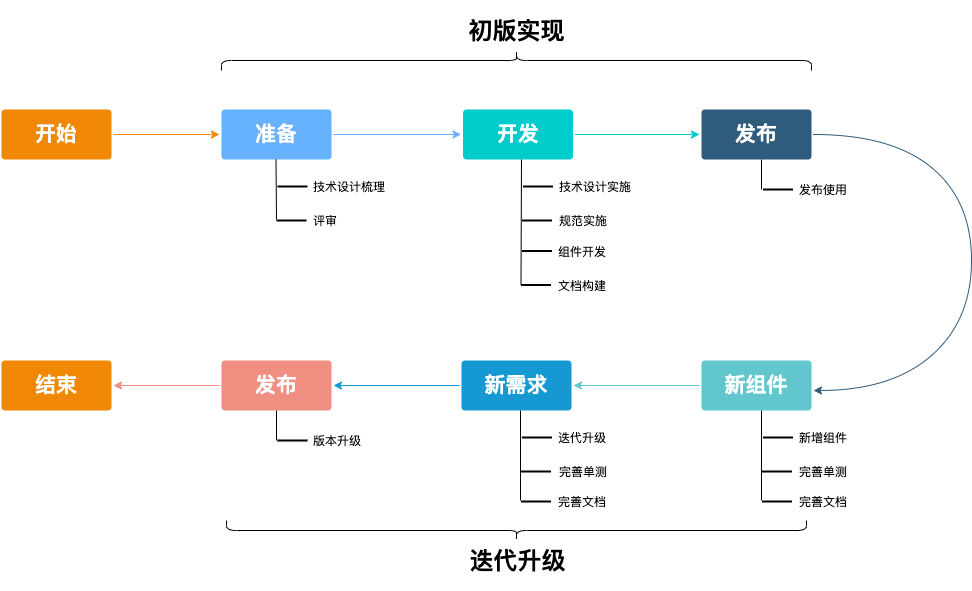

The diagram above was exported from draw.io. Its source (the exported page's mxGraphModel, read from the mxfile embedded in the PNG):
<mxGraphModel dx="1233" dy="591" grid="1" gridSize="10" guides="1" tooltips="1" connect="1" arrows="1" fold="1" page="1" pageScale="1" pageWidth="1169" pageHeight="827" background="none" math="0" shadow="0">
  <root>
    <mxCell id="0" />
    <mxCell id="1" parent="0" />
    <mxCell id="-64b7o9POgqS0qkOo25h-1834" value="" style="edgeStyle=orthogonalEdgeStyle;curved=1;rounded=0;orthogonalLoop=1;jettySize=auto;html=1;strokeColor=#F08E81;fillColor=#00CCCC;" edge="1" parent="1" source="1756" target="-64b7o9POgqS0qkOo25h-1826">
      <mxGeometry relative="1" as="geometry" />
    </mxCell>
    <mxCell id="1756" value="&lt;h2&gt;发布&lt;/h2&gt;" style="rounded=1;whiteSpace=wrap;html=1;shadow=0;labelBackgroundColor=none;strokeColor=none;strokeWidth=3;fillColor=#f08e81;fontFamily=Helvetica;fontSize=14;fontColor=#FFFFFF;align=center;spacing=5;fontStyle=0;arcSize=7;perimeterSpacing=2;" parent="1" vertex="1">
      <mxGeometry x="270" y="480" width="110" height="50" as="geometry" />
    </mxCell>
    <mxCell id="1760" value="&lt;h2&gt;新需求&lt;/h2&gt;" style="rounded=1;whiteSpace=wrap;html=1;shadow=0;labelBackgroundColor=none;strokeColor=none;strokeWidth=3;fillColor=#1699d3;fontFamily=Helvetica;fontSize=14;fontColor=#FFFFFF;align=center;spacing=5;fontStyle=1;arcSize=7;perimeterSpacing=2;" parent="1" vertex="1">
      <mxGeometry x="510" y="480" width="110" height="50" as="geometry" />
    </mxCell>
    <mxCell id="-64b7o9POgqS0qkOo25h-1792" value="" style="rounded=0;orthogonalLoop=1;jettySize=auto;html=1;edgeStyle=orthogonalEdgeStyle;curved=1;strokeColor=#F08705;" edge="1" parent="1" source="1764" target="-64b7o9POgqS0qkOo25h-1791">
      <mxGeometry relative="1" as="geometry" />
    </mxCell>
    <mxCell id="1764" value="&lt;h2&gt;开始&lt;/h2&gt;" style="rounded=1;whiteSpace=wrap;html=1;shadow=0;labelBackgroundColor=none;strokeColor=none;strokeWidth=3;fillColor=#F08705;fontFamily=Helvetica;fontSize=14;fontColor=#FFFFFF;align=center;spacing=5;fontStyle=1;arcSize=7;perimeterSpacing=2;" parent="1" vertex="1">
      <mxGeometry x="50" y="229" width="110" height="50" as="geometry" />
    </mxCell>
    <mxCell id="-64b7o9POgqS0qkOo25h-1794" value="" style="edgeStyle=orthogonalEdgeStyle;rounded=0;orthogonalLoop=1;jettySize=auto;html=1;strokeColor=#66B2FF;" edge="1" parent="1" source="-64b7o9POgqS0qkOo25h-1791" target="-64b7o9POgqS0qkOo25h-1793">
      <mxGeometry relative="1" as="geometry" />
    </mxCell>
    <mxCell id="-64b7o9POgqS0qkOo25h-1791" value="&lt;h2&gt;准备&lt;/h2&gt;" style="rounded=1;whiteSpace=wrap;html=1;shadow=0;labelBackgroundColor=none;strokeColor=none;strokeWidth=3;fillColor=#66B2FF;fontFamily=Helvetica;fontSize=14;fontColor=#FFFFFF;align=center;spacing=5;fontStyle=1;arcSize=7;perimeterSpacing=2;" vertex="1" parent="1">
      <mxGeometry x="270" y="229" width="110" height="50" as="geometry" />
    </mxCell>
    <mxCell id="-64b7o9POgqS0qkOo25h-1797" value="" style="edgeStyle=orthogonalEdgeStyle;rounded=0;orthogonalLoop=1;jettySize=auto;html=1;fillColor=#00CCCC;strokeColor=#00CCCC;" edge="1" parent="1" source="-64b7o9POgqS0qkOo25h-1793" target="-64b7o9POgqS0qkOo25h-1796">
      <mxGeometry relative="1" as="geometry" />
    </mxCell>
    <mxCell id="-64b7o9POgqS0qkOo25h-1793" value="&lt;h2&gt;开发&lt;/h2&gt;" style="rounded=1;whiteSpace=wrap;html=1;shadow=0;labelBackgroundColor=none;strokeColor=none;strokeWidth=3;fillColor=#00CCCC;fontFamily=Helvetica;fontSize=14;fontColor=#FFFFFF;align=center;spacing=5;fontStyle=1;arcSize=7;perimeterSpacing=2;" vertex="1" parent="1">
      <mxGeometry x="511.5" y="229" width="110" height="50" as="geometry" />
    </mxCell>
    <mxCell id="-64b7o9POgqS0qkOo25h-1796" value="&lt;h2&gt;发布&lt;/h2&gt;" style="rounded=1;whiteSpace=wrap;html=1;shadow=0;labelBackgroundColor=none;strokeColor=none;strokeWidth=3;fillColor=#2F5B7C;fontFamily=Helvetica;fontSize=14;fontColor=#FFFFFF;align=center;spacing=5;fontStyle=1;arcSize=7;perimeterSpacing=2;" vertex="1" parent="1">
      <mxGeometry x="750" y="229" width="110" height="50" as="geometry" />
    </mxCell>
    <mxCell id="-64b7o9POgqS0qkOo25h-1798" value="" style="endArrow=none;html=1;" edge="1" parent="1">
      <mxGeometry width="50" height="50" relative="1" as="geometry">
        <mxPoint x="325" y="339" as="sourcePoint" />
        <mxPoint x="324.5" y="279" as="targetPoint" />
      </mxGeometry>
    </mxCell>
    <mxCell id="-64b7o9POgqS0qkOo25h-1802" value="" style="line;strokeWidth=2;html=1;fillColor=#6666FF;" vertex="1" parent="1">
      <mxGeometry x="326" y="301" width="30" height="10" as="geometry" />
    </mxCell>
    <mxCell id="-64b7o9POgqS0qkOo25h-1803" value="" style="shape=curlyBracket;whiteSpace=wrap;html=1;rounded=1;fillColor=#6666FF;direction=south;" vertex="1" parent="1">
      <mxGeometry x="270" y="170" width="590" height="20" as="geometry" />
    </mxCell>
    <mxCell id="-64b7o9POgqS0qkOo25h-1831" value="" style="edgeStyle=orthogonalEdgeStyle;curved=1;rounded=0;orthogonalLoop=1;jettySize=auto;html=1;strokeColor=#61C6CE;fillColor=#00CCCC;" edge="1" parent="1" source="1778" target="1760">
      <mxGeometry relative="1" as="geometry" />
    </mxCell>
    <mxCell id="1778" value="&lt;h2&gt;新组件&lt;/h2&gt;" style="rounded=1;whiteSpace=wrap;html=1;shadow=0;labelBackgroundColor=none;strokeColor=none;strokeWidth=3;fillColor=#61c6ce;fontFamily=Helvetica;fontSize=14;fontColor=#FFFFFF;align=center;spacing=5;fontStyle=0;arcSize=7;perimeterSpacing=2;" parent="1" vertex="1">
      <mxGeometry x="750" y="480" width="110" height="50" as="geometry" />
    </mxCell>
    <mxCell id="-64b7o9POgqS0qkOo25h-1807" value="" style="line;strokeWidth=2;html=1;fillColor=#6666FF;" vertex="1" parent="1">
      <mxGeometry x="325" y="335" width="30" height="10" as="geometry" />
    </mxCell>
    <mxCell id="-64b7o9POgqS0qkOo25h-1808" value="技术设计梳理" style="text;html=1;strokeColor=none;fillColor=none;align=left;verticalAlign=middle;whiteSpace=wrap;rounded=0;" vertex="1" parent="1">
      <mxGeometry x="360" y="294.5" width="80" height="23" as="geometry" />
    </mxCell>
    <mxCell id="-64b7o9POgqS0qkOo25h-1810" value="评审" style="text;html=1;strokeColor=none;fillColor=none;align=left;verticalAlign=middle;whiteSpace=wrap;rounded=0;" vertex="1" parent="1">
      <mxGeometry x="360" y="328.5" width="60" height="23" as="geometry" />
    </mxCell>
    <mxCell id="-64b7o9POgqS0qkOo25h-1815" value="" style="endArrow=none;html=1;exitX=0;exitY=0.5;exitDx=0;exitDy=0;exitPerimeter=0;" edge="1" parent="1" source="-64b7o9POgqS0qkOo25h-1822">
      <mxGeometry width="50" height="50" relative="1" as="geometry">
        <mxPoint x="570" y="379" as="sourcePoint" />
        <mxPoint x="570" y="279" as="targetPoint" />
      </mxGeometry>
    </mxCell>
    <mxCell id="-64b7o9POgqS0qkOo25h-1816" value="" style="line;strokeWidth=2;html=1;fillColor=#6666FF;" vertex="1" parent="1">
      <mxGeometry x="571.5" y="301" width="30" height="10" as="geometry" />
    </mxCell>
    <mxCell id="-64b7o9POgqS0qkOo25h-1817" value="" style="line;strokeWidth=2;html=1;fillColor=#6666FF;" vertex="1" parent="1">
      <mxGeometry x="570.5" y="335" width="30" height="10" as="geometry" />
    </mxCell>
    <mxCell id="-64b7o9POgqS0qkOo25h-1818" value="技术设计实施" style="text;html=1;strokeColor=none;fillColor=none;align=left;verticalAlign=middle;whiteSpace=wrap;rounded=0;" vertex="1" parent="1">
      <mxGeometry x="605.5" y="294.5" width="80" height="23" as="geometry" />
    </mxCell>
    <mxCell id="-64b7o9POgqS0qkOo25h-1819" value="规范实施" style="text;html=1;strokeColor=none;fillColor=none;align=left;verticalAlign=middle;whiteSpace=wrap;rounded=0;" vertex="1" parent="1">
      <mxGeometry x="605.5" y="328.5" width="60" height="23" as="geometry" />
    </mxCell>
    <mxCell id="-64b7o9POgqS0qkOo25h-1820" value="&lt;h1&gt;初版实现&lt;/h1&gt;" style="text;html=1;strokeColor=none;fillColor=none;align=center;verticalAlign=middle;whiteSpace=wrap;rounded=0;" vertex="1" parent="1">
      <mxGeometry x="497.5" y="140" width="135" height="20" as="geometry" />
    </mxCell>
    <mxCell id="-64b7o9POgqS0qkOo25h-1821" value="" style="line;strokeWidth=2;html=1;fillColor=#6666FF;" vertex="1" parent="1">
      <mxGeometry x="570.5" y="365.5" width="30" height="10" as="geometry" />
    </mxCell>
    <mxCell id="-64b7o9POgqS0qkOo25h-1822" value="" style="line;strokeWidth=2;html=1;fillColor=#6666FF;" vertex="1" parent="1">
      <mxGeometry x="569.5" y="399.5" width="30" height="10" as="geometry" />
    </mxCell>
    <mxCell id="-64b7o9POgqS0qkOo25h-1823" value="组件开发" style="text;html=1;strokeColor=none;fillColor=none;align=left;verticalAlign=middle;whiteSpace=wrap;rounded=0;" vertex="1" parent="1">
      <mxGeometry x="604.5" y="359" width="80" height="23" as="geometry" />
    </mxCell>
    <mxCell id="-64b7o9POgqS0qkOo25h-1824" value="文档构建" style="text;html=1;strokeColor=none;fillColor=none;align=left;verticalAlign=middle;whiteSpace=wrap;rounded=0;" vertex="1" parent="1">
      <mxGeometry x="604.5" y="393" width="60" height="23" as="geometry" />
    </mxCell>
    <mxCell id="-64b7o9POgqS0qkOo25h-1826" value="&lt;h2&gt;结束&lt;/h2&gt;" style="rounded=1;whiteSpace=wrap;html=1;shadow=0;labelBackgroundColor=none;strokeColor=none;strokeWidth=3;fillColor=#F08705;fontFamily=Helvetica;fontSize=14;fontColor=#FFFFFF;align=center;spacing=5;fontStyle=1;arcSize=7;perimeterSpacing=2;" vertex="1" parent="1">
      <mxGeometry x="50" y="480" width="110" height="50" as="geometry" />
    </mxCell>
    <mxCell id="-64b7o9POgqS0qkOo25h-1827" value="" style="curved=1;endArrow=classic;html=1;exitX=1;exitY=0.5;exitDx=0;exitDy=0;strokeColor=#2F5B7C;" edge="1" parent="1" source="-64b7o9POgqS0qkOo25h-1796">
      <mxGeometry width="50" height="50" relative="1" as="geometry">
        <mxPoint x="950" y="450.5" as="sourcePoint" />
        <mxPoint x="862" y="510" as="targetPoint" />
        <Array as="points">
          <mxPoint x="940" y="254" />
          <mxPoint x="1020" y="320" />
          <mxPoint x="1020" y="440" />
          <mxPoint x="940" y="510" />
        </Array>
      </mxGeometry>
    </mxCell>
    <mxCell id="-64b7o9POgqS0qkOo25h-1833" value="" style="edgeStyle=orthogonalEdgeStyle;curved=1;rounded=0;orthogonalLoop=1;jettySize=auto;html=1;strokeColor=#1699D3;fillColor=#00CCCC;entryX=1;entryY=0.5;entryDx=0;entryDy=0;exitX=0;exitY=0.5;exitDx=0;exitDy=0;" edge="1" parent="1" source="1760" target="1756">
      <mxGeometry relative="1" as="geometry">
        <mxPoint x="490" y="505" as="sourcePoint" />
        <mxPoint x="407" y="504.5" as="targetPoint" />
      </mxGeometry>
    </mxCell>
    <mxCell id="-64b7o9POgqS0qkOo25h-1835" value="" style="shape=curlyBracket;whiteSpace=wrap;html=1;rounded=1;flipH=1;fillColor=#2F5B7C;direction=north;size=0.5;" vertex="1" parent="1">
      <mxGeometry x="275" y="640" width="580" height="20" as="geometry" />
    </mxCell>
    <mxCell id="-64b7o9POgqS0qkOo25h-1836" value="" style="endArrow=none;html=1;" edge="1" parent="1">
      <mxGeometry width="50" height="50" relative="1" as="geometry">
        <mxPoint x="810" y="620" as="sourcePoint" />
        <mxPoint x="810" y="530" as="targetPoint" />
      </mxGeometry>
    </mxCell>
    <mxCell id="-64b7o9POgqS0qkOo25h-1837" value="" style="line;strokeWidth=2;html=1;fillColor=#6666FF;" vertex="1" parent="1">
      <mxGeometry x="811.5" y="552" width="30" height="10" as="geometry" />
    </mxCell>
    <mxCell id="-64b7o9POgqS0qkOo25h-1838" value="" style="line;strokeWidth=2;html=1;fillColor=#6666FF;" vertex="1" parent="1">
      <mxGeometry x="810.5" y="586" width="30" height="10" as="geometry" />
    </mxCell>
    <mxCell id="-64b7o9POgqS0qkOo25h-1839" value="新增组件" style="text;html=1;strokeColor=none;fillColor=none;align=left;verticalAlign=middle;whiteSpace=wrap;rounded=0;" vertex="1" parent="1">
      <mxGeometry x="845.5" y="545.5" width="80" height="23" as="geometry" />
    </mxCell>
    <mxCell id="-64b7o9POgqS0qkOo25h-1840" value="完善单测" style="text;html=1;strokeColor=none;fillColor=none;align=left;verticalAlign=middle;whiteSpace=wrap;rounded=0;" vertex="1" parent="1">
      <mxGeometry x="845.5" y="579.5" width="60" height="23" as="geometry" />
    </mxCell>
    <mxCell id="-64b7o9POgqS0qkOo25h-1846" value="" style="endArrow=none;html=1;" edge="1" parent="1">
      <mxGeometry width="50" height="50" relative="1" as="geometry">
        <mxPoint x="569" y="620" as="sourcePoint" />
        <mxPoint x="569" y="530" as="targetPoint" />
      </mxGeometry>
    </mxCell>
    <mxCell id="-64b7o9POgqS0qkOo25h-1847" value="" style="line;strokeWidth=2;html=1;fillColor=#6666FF;" vertex="1" parent="1">
      <mxGeometry x="570.5" y="552" width="30" height="10" as="geometry" />
    </mxCell>
    <mxCell id="-64b7o9POgqS0qkOo25h-1848" value="" style="line;strokeWidth=2;html=1;fillColor=#6666FF;" vertex="1" parent="1">
      <mxGeometry x="569.5" y="586" width="30" height="10" as="geometry" />
    </mxCell>
    <mxCell id="-64b7o9POgqS0qkOo25h-1849" value="迭代升级" style="text;html=1;strokeColor=none;fillColor=none;align=left;verticalAlign=middle;whiteSpace=wrap;rounded=0;" vertex="1" parent="1">
      <mxGeometry x="604.5" y="545.5" width="80" height="23" as="geometry" />
    </mxCell>
    <mxCell id="-64b7o9POgqS0qkOo25h-1851" value="完善单测" style="text;html=1;strokeColor=none;fillColor=none;align=left;verticalAlign=middle;whiteSpace=wrap;rounded=0;" vertex="1" parent="1">
      <mxGeometry x="605.5" y="579.5" width="80" height="23" as="geometry" />
    </mxCell>
    <mxCell id="-64b7o9POgqS0qkOo25h-1852" value="&lt;h1&gt;迭代升级&lt;/h1&gt;" style="text;html=1;strokeColor=none;fillColor=none;align=center;verticalAlign=middle;whiteSpace=wrap;rounded=0;" vertex="1" parent="1">
      <mxGeometry x="454" y="670" width="225" height="20" as="geometry" />
    </mxCell>
    <mxCell id="-64b7o9POgqS0qkOo25h-1853" value="" style="line;strokeWidth=2;html=1;fillColor=#6666FF;" vertex="1" parent="1">
      <mxGeometry x="810.5" y="616" width="30" height="10" as="geometry" />
    </mxCell>
    <mxCell id="-64b7o9POgqS0qkOo25h-1854" value="完善文档" style="text;html=1;strokeColor=none;fillColor=none;align=left;verticalAlign=middle;whiteSpace=wrap;rounded=0;" vertex="1" parent="1">
      <mxGeometry x="845.5" y="609.5" width="60" height="23" as="geometry" />
    </mxCell>
    <mxCell id="-64b7o9POgqS0qkOo25h-1855" value="" style="line;strokeWidth=2;html=1;fillColor=#6666FF;" vertex="1" parent="1">
      <mxGeometry x="569.5" y="616" width="30" height="10" as="geometry" />
    </mxCell>
    <mxCell id="-64b7o9POgqS0qkOo25h-1856" value="完善文档" style="text;html=1;strokeColor=none;fillColor=none;align=left;verticalAlign=middle;whiteSpace=wrap;rounded=0;" vertex="1" parent="1">
      <mxGeometry x="604.5" y="609.5" width="60" height="23" as="geometry" />
    </mxCell>
    <mxCell id="-64b7o9POgqS0qkOo25h-1858" value="" style="line;strokeWidth=2;html=1;fillColor=#6666FF;" vertex="1" parent="1">
      <mxGeometry x="326" y="555" width="30" height="10" as="geometry" />
    </mxCell>
    <mxCell id="-64b7o9POgqS0qkOo25h-1860" value="版本升级" style="text;html=1;strokeColor=none;fillColor=none;align=left;verticalAlign=middle;whiteSpace=wrap;rounded=0;" vertex="1" parent="1">
      <mxGeometry x="360" y="548.5" width="80" height="23" as="geometry" />
    </mxCell>
    <mxCell id="-64b7o9POgqS0qkOo25h-1866" value="" style="endArrow=none;html=1;" edge="1" parent="1">
      <mxGeometry width="50" height="50" relative="1" as="geometry">
        <mxPoint x="810" y="309" as="sourcePoint" />
        <mxPoint x="810" y="279" as="targetPoint" />
      </mxGeometry>
    </mxCell>
    <mxCell id="-64b7o9POgqS0qkOo25h-1867" value="" style="line;strokeWidth=2;html=1;fillColor=#6666FF;" vertex="1" parent="1">
      <mxGeometry x="811.5" y="304" width="30" height="10" as="geometry" />
    </mxCell>
    <mxCell id="-64b7o9POgqS0qkOo25h-1868" value="发布使用" style="text;html=1;strokeColor=none;fillColor=none;align=left;verticalAlign=middle;whiteSpace=wrap;rounded=0;" vertex="1" parent="1">
      <mxGeometry x="845.5" y="297.5" width="80" height="23" as="geometry" />
    </mxCell>
    <mxCell id="-64b7o9POgqS0qkOo25h-1869" value="" style="endArrow=none;html=1;" edge="1" parent="1">
      <mxGeometry width="50" height="50" relative="1" as="geometry">
        <mxPoint x="325" y="560" as="sourcePoint" />
        <mxPoint x="325" y="530" as="targetPoint" />
      </mxGeometry>
    </mxCell>
  </root>
</mxGraphModel>